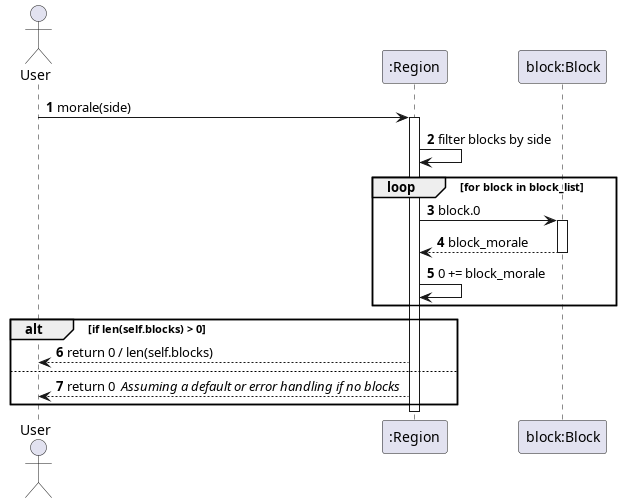

The diagram above was rendered by PlantUML. Its source (embedded in the PNG):
@startuml calcRegionMorale
autonumber
actor User
participant ":Region" as Region
participant "block:Block" as Block

User -> Region: morale(side)
activate Region

Region -> Region: filter blocks by side
!define morale 0

loop for block in block_list
    Region -> Block: block.morale
    activate Block
    Block --> Region: block_morale
    deactivate Block
    Region -> Region: morale += block_morale
end

alt if len(self.blocks) > 0
    Region --> User: return morale / len(self.blocks)
else
    Region --> User: return 0 // Assuming a default or error handling if no blocks //
end

deactivate Region
@enduml